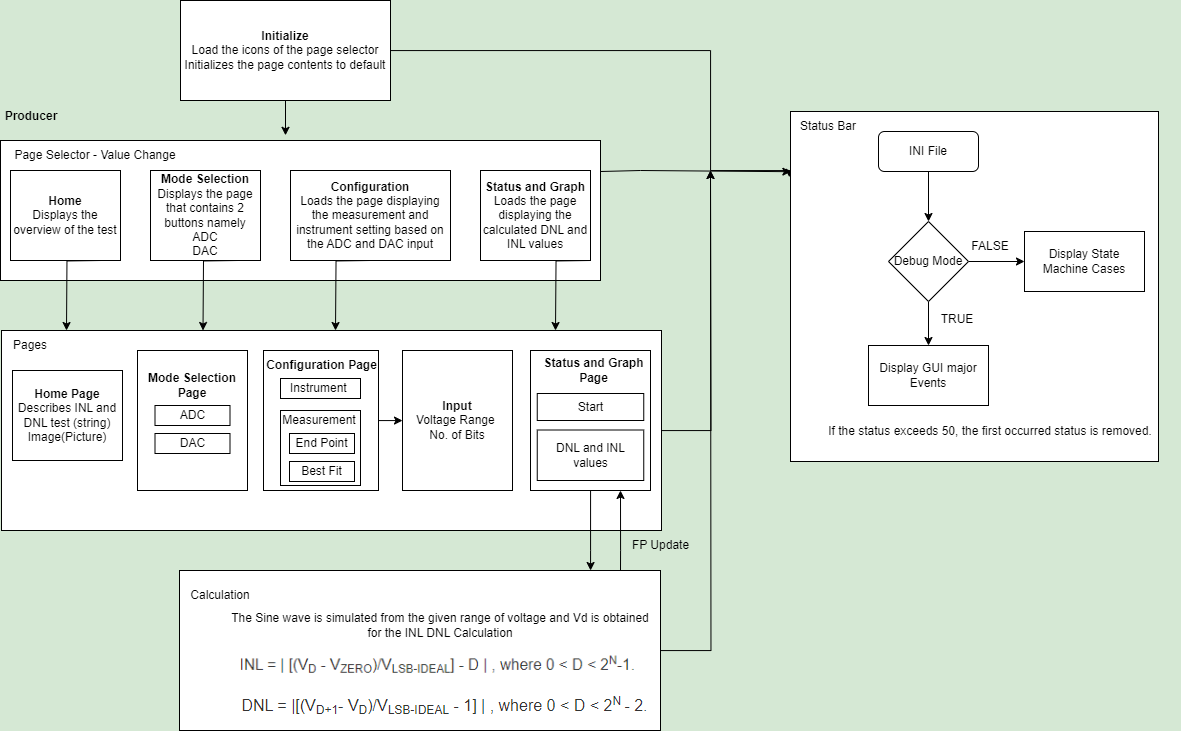

The diagram above was exported from draw.io. Its source (the exported page's mxGraphModel, read from the mxfile embedded in the PNG):
<mxGraphModel dx="1417" dy="503" grid="0" gridSize="1" guides="1" tooltips="1" connect="1" arrows="1" fold="1" page="1" pageScale="1" pageWidth="850" pageHeight="1100" background="#D5E8D4" math="1" shadow="0">
  <root>
    <mxCell id="0" />
    <mxCell id="1" parent="0" />
    <mxCell id="pAGPm5QuC7B_Uh8ItDxd-51" style="edgeStyle=orthogonalEdgeStyle;rounded=0;orthogonalLoop=1;jettySize=auto;html=1;entryX=-0.003;entryY=0.188;entryDx=0;entryDy=0;entryPerimeter=0;" edge="1" parent="1" source="FVq7b859Uxp96W98s5tj-1" target="pAGPm5QuC7B_Uh8ItDxd-38">
      <mxGeometry relative="1" as="geometry">
        <mxPoint x="790" y="480" as="targetPoint" />
        <Array as="points">
          <mxPoint x="790" y="360" />
          <mxPoint x="790" y="480" />
          <mxPoint x="869" y="480" />
        </Array>
      </mxGeometry>
    </mxCell>
    <mxCell id="FVq7b859Uxp96W98s5tj-1" value="&lt;b&gt;Initialize&lt;/b&gt;&lt;br&gt;Load the icons of the page selector&lt;br&gt;Initializes the page contents to default" style="rounded=0;whiteSpace=wrap;html=1;" parent="1" vertex="1">
      <mxGeometry x="260" y="310" width="210" height="100" as="geometry" />
    </mxCell>
    <mxCell id="FVq7b859Uxp96W98s5tj-17" value="" style="edgeStyle=orthogonalEdgeStyle;rounded=0;orthogonalLoop=1;jettySize=auto;html=1;entryX=0.475;entryY=-0.037;entryDx=0;entryDy=0;entryPerimeter=0;" parent="1" source="FVq7b859Uxp96W98s5tj-1" target="FVq7b859Uxp96W98s5tj-2" edge="1">
      <mxGeometry relative="1" as="geometry" />
    </mxCell>
    <mxCell id="FVq7b859Uxp96W98s5tj-2" value="" style="rounded=0;whiteSpace=wrap;html=1;" parent="1" vertex="1">
      <mxGeometry x="80" y="450" width="600" height="140" as="geometry" />
    </mxCell>
    <mxCell id="pAGPm5QuC7B_Uh8ItDxd-11" value="" style="edgeStyle=orthogonalEdgeStyle;rounded=0;orthogonalLoop=1;jettySize=auto;html=1;" edge="1" parent="1">
      <mxGeometry relative="1" as="geometry">
        <mxPoint x="181" y="570" as="sourcePoint" />
        <mxPoint x="146" y="640" as="targetPoint" />
      </mxGeometry>
    </mxCell>
    <mxCell id="FVq7b859Uxp96W98s5tj-3" value="&lt;b&gt;Home&lt;/b&gt;&lt;br&gt;Displays the overview of the test" style="rounded=0;whiteSpace=wrap;html=1;" parent="1" vertex="1">
      <mxGeometry x="90" y="480" width="110" height="90" as="geometry" />
    </mxCell>
    <mxCell id="FVq7b859Uxp96W98s5tj-4" value="Page Selector - Value Change" style="text;html=1;strokeColor=none;fillColor=none;align=center;verticalAlign=middle;whiteSpace=wrap;rounded=0;" parent="1" vertex="1">
      <mxGeometry x="80" y="450" width="190" height="30" as="geometry" />
    </mxCell>
    <mxCell id="FVq7b859Uxp96W98s5tj-5" value="&lt;b&gt;Mode Selection&lt;/b&gt;&lt;br&gt;Displays the page that contains 2 buttons namely&lt;br&gt;ADC&lt;br&gt;DAC" style="rounded=0;whiteSpace=wrap;html=1;" parent="1" vertex="1">
      <mxGeometry x="230" y="480" width="110" height="90" as="geometry" />
    </mxCell>
    <mxCell id="FVq7b859Uxp96W98s5tj-11" value="&lt;b&gt;Configuration&lt;/b&gt;&lt;br&gt;Loads the page displaying the measurement and instrument setting based on the ADC and DAC input" style="rounded=0;whiteSpace=wrap;html=1;" parent="1" vertex="1">
      <mxGeometry x="370" y="480" width="160" height="90" as="geometry" />
    </mxCell>
    <mxCell id="FVq7b859Uxp96W98s5tj-14" value="&lt;b&gt;Status and Graph&lt;/b&gt;&lt;br&gt;Loads the page displaying the calculated DNL and INL values" style="rounded=0;whiteSpace=wrap;html=1;" parent="1" vertex="1">
      <mxGeometry x="560" y="480" width="110" height="90" as="geometry" />
    </mxCell>
    <mxCell id="pAGPm5QuC7B_Uh8ItDxd-52" style="edgeStyle=orthogonalEdgeStyle;rounded=0;orthogonalLoop=1;jettySize=auto;html=1;" edge="1" parent="1" source="FVq7b859Uxp96W98s5tj-19">
      <mxGeometry relative="1" as="geometry">
        <mxPoint x="790" y="480" as="targetPoint" />
      </mxGeometry>
    </mxCell>
    <mxCell id="FVq7b859Uxp96W98s5tj-19" value="&lt;b&gt;&lt;br&gt;&lt;/b&gt;" style="rounded=0;whiteSpace=wrap;html=1;" parent="1" vertex="1">
      <mxGeometry x="81" y="640" width="660" height="200" as="geometry" />
    </mxCell>
    <mxCell id="FVq7b859Uxp96W98s5tj-26" value="" style="rounded=0;whiteSpace=wrap;html=1;" parent="1" vertex="1">
      <mxGeometry x="217" y="660" width="110" height="140" as="geometry" />
    </mxCell>
    <mxCell id="FVq7b859Uxp96W98s5tj-29" value="&lt;b&gt;Home Page&lt;/b&gt;&lt;br&gt;Describes INL and DNL test (string)&lt;br&gt;Image(Picture)&lt;br&gt;" style="rounded=0;whiteSpace=wrap;html=1;" parent="1" vertex="1">
      <mxGeometry x="92" y="680" width="110" height="90" as="geometry" />
    </mxCell>
    <mxCell id="pAGPm5QuC7B_Uh8ItDxd-15" value="" style="edgeStyle=orthogonalEdgeStyle;rounded=0;orthogonalLoop=1;jettySize=auto;html=1;" edge="1" parent="1" source="FVq7b859Uxp96W98s5tj-30" target="pAGPm5QuC7B_Uh8ItDxd-6">
      <mxGeometry relative="1" as="geometry">
        <Array as="points">
          <mxPoint x="480" y="730" />
          <mxPoint x="480" y="730" />
        </Array>
      </mxGeometry>
    </mxCell>
    <mxCell id="FVq7b859Uxp96W98s5tj-30" value="" style="rounded=0;whiteSpace=wrap;html=1;" parent="1" vertex="1">
      <mxGeometry x="343" y="660" width="115" height="140" as="geometry" />
    </mxCell>
    <mxCell id="pAGPm5QuC7B_Uh8ItDxd-16" value="" style="edgeStyle=orthogonalEdgeStyle;rounded=0;orthogonalLoop=1;jettySize=auto;html=1;" edge="1" parent="1" source="FVq7b859Uxp96W98s5tj-31" target="FVq7b859Uxp96W98s5tj-52">
      <mxGeometry relative="1" as="geometry">
        <Array as="points">
          <mxPoint x="670" y="860" />
          <mxPoint x="670" y="860" />
        </Array>
      </mxGeometry>
    </mxCell>
    <mxCell id="FVq7b859Uxp96W98s5tj-31" value="" style="rounded=0;whiteSpace=wrap;html=1;" parent="1" vertex="1">
      <mxGeometry x="610" y="660" width="120" height="140" as="geometry" />
    </mxCell>
    <mxCell id="FVq7b859Uxp96W98s5tj-32" value="DAC" style="rounded=0;whiteSpace=wrap;html=1;" parent="1" vertex="1">
      <mxGeometry x="234.5" y="743" width="75" height="20" as="geometry" />
    </mxCell>
    <mxCell id="FVq7b859Uxp96W98s5tj-36" value="ADC" style="rounded=0;whiteSpace=wrap;html=1;" parent="1" vertex="1">
      <mxGeometry x="234.5" y="715" width="75" height="20" as="geometry" />
    </mxCell>
    <mxCell id="FVq7b859Uxp96W98s5tj-37" value="&lt;b&gt;Mode Selection Page&lt;/b&gt;" style="text;html=1;strokeColor=none;fillColor=none;align=center;verticalAlign=middle;whiteSpace=wrap;rounded=0;" parent="1" vertex="1">
      <mxGeometry x="222" y="680" width="100" height="30" as="geometry" />
    </mxCell>
    <mxCell id="FVq7b859Uxp96W98s5tj-38" value="&lt;b style=&quot;border-color: var(--border-color);&quot;&gt;Configuration Page&lt;/b&gt;" style="text;html=1;strokeColor=none;fillColor=none;align=center;verticalAlign=middle;whiteSpace=wrap;rounded=0;" parent="1" vertex="1">
      <mxGeometry x="339" y="660" width="125" height="30" as="geometry" />
    </mxCell>
    <mxCell id="FVq7b859Uxp96W98s5tj-39" value="Instrument&amp;nbsp;" style="rounded=0;whiteSpace=wrap;html=1;" parent="1" vertex="1">
      <mxGeometry x="360" y="688" width="80" height="20" as="geometry" />
    </mxCell>
    <mxCell id="FVq7b859Uxp96W98s5tj-40" value="" style="rounded=0;whiteSpace=wrap;html=1;" parent="1" vertex="1">
      <mxGeometry x="360" y="720" width="80" height="75" as="geometry" />
    </mxCell>
    <mxCell id="FVq7b859Uxp96W98s5tj-41" value="End Point" style="rounded=0;whiteSpace=wrap;html=1;" parent="1" vertex="1">
      <mxGeometry x="369" y="743" width="65" height="20" as="geometry" />
    </mxCell>
    <mxCell id="FVq7b859Uxp96W98s5tj-42" value="Best Fit" style="rounded=0;whiteSpace=wrap;html=1;" parent="1" vertex="1">
      <mxGeometry x="369" y="771" width="65" height="20" as="geometry" />
    </mxCell>
    <mxCell id="FVq7b859Uxp96W98s5tj-43" value="Measurement" style="text;html=1;strokeColor=none;fillColor=none;align=center;verticalAlign=middle;whiteSpace=wrap;rounded=0;" parent="1" vertex="1">
      <mxGeometry x="369" y="715" width="60" height="30" as="geometry" />
    </mxCell>
    <mxCell id="FVq7b859Uxp96W98s5tj-44" value="&lt;b style=&quot;border-color: var(--border-color);&quot;&gt;Status and Graph Page&lt;/b&gt;" style="text;html=1;strokeColor=none;fillColor=none;align=center;verticalAlign=middle;whiteSpace=wrap;rounded=0;" parent="1" vertex="1">
      <mxGeometry x="610" y="665" width="127" height="30" as="geometry" />
    </mxCell>
    <mxCell id="FVq7b859Uxp96W98s5tj-45" value="Start" style="rounded=0;whiteSpace=wrap;html=1;" parent="1" vertex="1">
      <mxGeometry x="616.75" y="703" width="106.5" height="27" as="geometry" />
    </mxCell>
    <mxCell id="FVq7b859Uxp96W98s5tj-46" value="DNL and INL values" style="rounded=0;whiteSpace=wrap;html=1;" parent="1" vertex="1">
      <mxGeometry x="616.75" y="739.5" width="106.5" height="50.5" as="geometry" />
    </mxCell>
    <mxCell id="FVq7b859Uxp96W98s5tj-48" value="Pages" style="text;html=1;strokeColor=none;fillColor=none;align=center;verticalAlign=middle;whiteSpace=wrap;rounded=0;" parent="1" vertex="1">
      <mxGeometry x="80" y="640" width="60" height="30" as="geometry" />
    </mxCell>
    <mxCell id="pAGPm5QuC7B_Uh8ItDxd-53" style="edgeStyle=orthogonalEdgeStyle;rounded=0;orthogonalLoop=1;jettySize=auto;html=1;" edge="1" parent="1" source="FVq7b859Uxp96W98s5tj-52">
      <mxGeometry relative="1" as="geometry">
        <mxPoint x="790" y="480" as="targetPoint" />
      </mxGeometry>
    </mxCell>
    <mxCell id="FVq7b859Uxp96W98s5tj-52" value="" style="rounded=0;whiteSpace=wrap;html=1;" parent="1" vertex="1">
      <mxGeometry x="259" y="880" width="481" height="160" as="geometry" />
    </mxCell>
    <mxCell id="FVq7b859Uxp96W98s5tj-53" value="Calculation" style="text;html=1;strokeColor=none;fillColor=none;align=center;verticalAlign=middle;whiteSpace=wrap;rounded=0;" parent="1" vertex="1">
      <mxGeometry x="270" y="890" width="60" height="30" as="geometry" />
    </mxCell>
    <mxCell id="FVq7b859Uxp96W98s5tj-55" value="" style="shape=image;verticalLabelPosition=bottom;labelBackgroundColor=default;verticalAlign=top;aspect=fixed;imageAspect=0;image=data:image/png,(base64 omitted: 4132 chars);" parent="1" vertex="1">
      <mxGeometry x="302" y="956" width="428" height="32.48" as="geometry" />
    </mxCell>
    <mxCell id="pAGPm5QuC7B_Uh8ItDxd-1" value="" style="shape=image;verticalLabelPosition=bottom;labelBackgroundColor=default;verticalAlign=top;aspect=fixed;imageAspect=0;image=data:image/png,(base64 omitted: 4012 chars);" vertex="1" parent="1">
      <mxGeometry x="310" y="990" width="426" height="42" as="geometry" />
    </mxCell>
    <mxCell id="pAGPm5QuC7B_Uh8ItDxd-6" value="&lt;b&gt;Input&lt;/b&gt;&lt;br&gt;Voltage Range&amp;nbsp;&lt;br&gt;No. of Bits" style="rounded=0;whiteSpace=wrap;html=1;" vertex="1" parent="1">
      <mxGeometry x="482" y="660" width="110" height="140" as="geometry" />
    </mxCell>
    <mxCell id="pAGPm5QuC7B_Uh8ItDxd-10" value="The Sine wave is simulated from the given range of voltage and Vd is obtained for the INL DNL Calculation" style="text;html=1;strokeColor=none;fillColor=none;align=center;verticalAlign=middle;whiteSpace=wrap;rounded=0;" vertex="1" parent="1">
      <mxGeometry x="310" y="920" width="420" height="30" as="geometry" />
    </mxCell>
    <mxCell id="pAGPm5QuC7B_Uh8ItDxd-12" value="" style="edgeStyle=orthogonalEdgeStyle;rounded=0;orthogonalLoop=1;jettySize=auto;html=1;" edge="1" parent="1">
      <mxGeometry relative="1" as="geometry">
        <mxPoint x="317.5" y="570" as="sourcePoint" />
        <mxPoint x="282.5" y="640" as="targetPoint" />
      </mxGeometry>
    </mxCell>
    <mxCell id="pAGPm5QuC7B_Uh8ItDxd-13" value="" style="edgeStyle=orthogonalEdgeStyle;rounded=0;orthogonalLoop=1;jettySize=auto;html=1;" edge="1" parent="1">
      <mxGeometry relative="1" as="geometry">
        <mxPoint x="450" y="570" as="sourcePoint" />
        <mxPoint x="415" y="640" as="targetPoint" />
      </mxGeometry>
    </mxCell>
    <mxCell id="pAGPm5QuC7B_Uh8ItDxd-14" value="" style="edgeStyle=orthogonalEdgeStyle;rounded=0;orthogonalLoop=1;jettySize=auto;html=1;" edge="1" parent="1">
      <mxGeometry relative="1" as="geometry">
        <mxPoint x="670" y="570" as="sourcePoint" />
        <mxPoint x="635" y="640" as="targetPoint" />
      </mxGeometry>
    </mxCell>
    <mxCell id="pAGPm5QuC7B_Uh8ItDxd-18" value="" style="edgeStyle=orthogonalEdgeStyle;rounded=0;orthogonalLoop=1;jettySize=auto;html=1;" edge="1" parent="1">
      <mxGeometry relative="1" as="geometry">
        <mxPoint x="700" y="880" as="sourcePoint" />
        <mxPoint x="700" y="800" as="targetPoint" />
        <Array as="points">
          <mxPoint x="700" y="860" />
          <mxPoint x="700" y="860" />
        </Array>
      </mxGeometry>
    </mxCell>
    <mxCell id="pAGPm5QuC7B_Uh8ItDxd-19" value="FP Update" style="text;html=1;align=center;verticalAlign=middle;resizable=0;points=[];autosize=1;strokeColor=none;fillColor=none;" vertex="1" parent="1">
      <mxGeometry x="700" y="840" width="80" height="30" as="geometry" />
    </mxCell>
    <mxCell id="pAGPm5QuC7B_Uh8ItDxd-38" value="&lt;b&gt;&lt;br&gt;&lt;/b&gt;" style="rounded=0;whiteSpace=wrap;html=1;" vertex="1" parent="1">
      <mxGeometry x="870" y="421" width="368" height="350" as="geometry" />
    </mxCell>
    <mxCell id="pAGPm5QuC7B_Uh8ItDxd-39" value="Status Bar" style="text;html=1;strokeColor=none;fillColor=none;align=center;verticalAlign=middle;whiteSpace=wrap;rounded=0;" vertex="1" parent="1">
      <mxGeometry x="878" y="421" width="60" height="30" as="geometry" />
    </mxCell>
    <mxCell id="pAGPm5QuC7B_Uh8ItDxd-40" value="" style="edgeStyle=orthogonalEdgeStyle;rounded=0;orthogonalLoop=1;jettySize=auto;html=1;" edge="1" parent="1" source="pAGPm5QuC7B_Uh8ItDxd-42" target="pAGPm5QuC7B_Uh8ItDxd-45">
      <mxGeometry relative="1" as="geometry" />
    </mxCell>
    <mxCell id="pAGPm5QuC7B_Uh8ItDxd-41" value="" style="edgeStyle=orthogonalEdgeStyle;rounded=0;orthogonalLoop=1;jettySize=auto;html=1;" edge="1" parent="1" source="pAGPm5QuC7B_Uh8ItDxd-42" target="pAGPm5QuC7B_Uh8ItDxd-47">
      <mxGeometry relative="1" as="geometry" />
    </mxCell>
    <mxCell id="pAGPm5QuC7B_Uh8ItDxd-42" value="Debug Mode" style="rhombus;whiteSpace=wrap;html=1;" vertex="1" parent="1">
      <mxGeometry x="968" y="531" width="80" height="80" as="geometry" />
    </mxCell>
    <mxCell id="pAGPm5QuC7B_Uh8ItDxd-43" value="" style="edgeStyle=orthogonalEdgeStyle;rounded=0;orthogonalLoop=1;jettySize=auto;html=1;" edge="1" parent="1" source="pAGPm5QuC7B_Uh8ItDxd-44" target="pAGPm5QuC7B_Uh8ItDxd-42">
      <mxGeometry relative="1" as="geometry" />
    </mxCell>
    <mxCell id="pAGPm5QuC7B_Uh8ItDxd-44" value="INI File" style="rounded=1;whiteSpace=wrap;html=1;" vertex="1" parent="1">
      <mxGeometry x="958" y="441" width="100" height="40" as="geometry" />
    </mxCell>
    <mxCell id="pAGPm5QuC7B_Uh8ItDxd-45" value="Display State Machine Cases" style="rounded=0;whiteSpace=wrap;html=1;" vertex="1" parent="1">
      <mxGeometry x="1104" y="541" width="120" height="60" as="geometry" />
    </mxCell>
    <mxCell id="pAGPm5QuC7B_Uh8ItDxd-46" value="FALSE" style="text;html=1;strokeColor=none;fillColor=none;align=center;verticalAlign=middle;whiteSpace=wrap;rounded=0;" vertex="1" parent="1">
      <mxGeometry x="1040" y="541" width="60" height="30" as="geometry" />
    </mxCell>
    <mxCell id="pAGPm5QuC7B_Uh8ItDxd-47" value="Display GUI major Events" style="rounded=0;whiteSpace=wrap;html=1;" vertex="1" parent="1">
      <mxGeometry x="948" y="655" width="120" height="60" as="geometry" />
    </mxCell>
    <mxCell id="pAGPm5QuC7B_Uh8ItDxd-48" value="TRUE" style="text;html=1;strokeColor=none;fillColor=none;align=center;verticalAlign=middle;whiteSpace=wrap;rounded=0;" vertex="1" parent="1">
      <mxGeometry x="1007" y="614" width="60" height="30" as="geometry" />
    </mxCell>
    <mxCell id="pAGPm5QuC7B_Uh8ItDxd-49" value="&lt;font style=&quot;font-size: 12px;&quot;&gt;If the status &lt;span style=&quot;margin: 0px; padding: 0px; user-select: text; -webkit-user-drag: none; -webkit-tap-highlight-color: transparent; font-variant-ligatures: none; text-align: left; background-color: rgb(255, 255, 255);&quot; class=&quot;NormalTextRun SCXW264649909 BCX8&quot;&gt;exceeds 50, the first occurred status is removed.&lt;/span&gt;&lt;/font&gt;" style="text;html=1;strokeColor=none;fillColor=none;align=center;verticalAlign=middle;whiteSpace=wrap;rounded=0;" vertex="1" parent="1">
      <mxGeometry x="880" y="721" width="380" height="40" as="geometry" />
    </mxCell>
    <mxCell id="pAGPm5QuC7B_Uh8ItDxd-50" value="" style="endArrow=classic;html=1;rounded=0;entryX=0.001;entryY=0.172;entryDx=0;entryDy=0;entryPerimeter=0;" edge="1" parent="1" target="pAGPm5QuC7B_Uh8ItDxd-38">
      <mxGeometry width="50" height="50" relative="1" as="geometry">
        <mxPoint x="680" y="481" as="sourcePoint" />
        <mxPoint x="730" y="600" as="targetPoint" />
        <Array as="points">
          <mxPoint x="720" y="480" />
        </Array>
      </mxGeometry>
    </mxCell>
    <mxCell id="pAGPm5QuC7B_Uh8ItDxd-54" value="&lt;b&gt;Producer&lt;/b&gt;" style="text;html=1;strokeColor=none;fillColor=none;align=center;verticalAlign=middle;whiteSpace=wrap;rounded=0;" vertex="1" parent="1">
      <mxGeometry x="81" y="411" width="60" height="30" as="geometry" />
    </mxCell>
  </root>
</mxGraphModel>